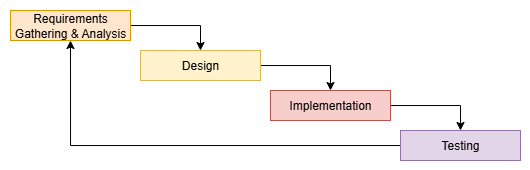

The diagram above was exported from draw.io. Its source (the exported page's mxGraphModel, read from the mxfile embedded in the PNG):
<mxGraphModel dx="719" dy="432" grid="1" gridSize="10" guides="1" tooltips="1" connect="1" arrows="1" fold="1" page="1" pageScale="1" pageWidth="850" pageHeight="1100" math="0" shadow="0">
  <root>
    <mxCell id="0" />
    <mxCell id="1" parent="0" />
    <mxCell id="MWxNMOwyhjqWHgFv01DV-10" value="" style="rounded=0;whiteSpace=wrap;html=1;strokeColor=none;" vertex="1" parent="1">
      <mxGeometry x="80" y="60" width="530" height="170" as="geometry" />
    </mxCell>
    <mxCell id="MWxNMOwyhjqWHgFv01DV-3" style="edgeStyle=orthogonalEdgeStyle;rounded=0;orthogonalLoop=1;jettySize=auto;html=1;entryX=0.5;entryY=0;entryDx=0;entryDy=0;" edge="1" parent="1" source="MWxNMOwyhjqWHgFv01DV-1" target="MWxNMOwyhjqWHgFv01DV-2">
      <mxGeometry relative="1" as="geometry" />
    </mxCell>
    <mxCell id="MWxNMOwyhjqWHgFv01DV-1" value="Requirements Gathering &amp;amp; Analysis" style="rounded=0;whiteSpace=wrap;html=1;fillColor=#ffe6cc;strokeColor=#d79b00;" vertex="1" parent="1">
      <mxGeometry x="90" y="70" width="120" height="30" as="geometry" />
    </mxCell>
    <mxCell id="MWxNMOwyhjqWHgFv01DV-5" style="edgeStyle=orthogonalEdgeStyle;rounded=0;orthogonalLoop=1;jettySize=auto;html=1;entryX=0.5;entryY=0;entryDx=0;entryDy=0;" edge="1" parent="1" source="MWxNMOwyhjqWHgFv01DV-2" target="MWxNMOwyhjqWHgFv01DV-4">
      <mxGeometry relative="1" as="geometry" />
    </mxCell>
    <mxCell id="MWxNMOwyhjqWHgFv01DV-2" value="Design" style="rounded=0;whiteSpace=wrap;html=1;fillColor=#fff2cc;strokeColor=#d6b656;" vertex="1" parent="1">
      <mxGeometry x="220" y="110" width="120" height="30" as="geometry" />
    </mxCell>
    <mxCell id="MWxNMOwyhjqWHgFv01DV-7" style="edgeStyle=orthogonalEdgeStyle;rounded=0;orthogonalLoop=1;jettySize=auto;html=1;entryX=0.5;entryY=0;entryDx=0;entryDy=0;" edge="1" parent="1" source="MWxNMOwyhjqWHgFv01DV-4" target="MWxNMOwyhjqWHgFv01DV-6">
      <mxGeometry relative="1" as="geometry" />
    </mxCell>
    <mxCell id="MWxNMOwyhjqWHgFv01DV-4" value="Implementation" style="rounded=0;whiteSpace=wrap;html=1;fillColor=#f8cecc;strokeColor=#b85450;" vertex="1" parent="1">
      <mxGeometry x="350" y="150" width="120" height="30" as="geometry" />
    </mxCell>
    <mxCell id="MWxNMOwyhjqWHgFv01DV-9" style="edgeStyle=orthogonalEdgeStyle;rounded=0;orthogonalLoop=1;jettySize=auto;html=1;entryX=0.5;entryY=1;entryDx=0;entryDy=0;" edge="1" parent="1" source="MWxNMOwyhjqWHgFv01DV-6" target="MWxNMOwyhjqWHgFv01DV-1">
      <mxGeometry relative="1" as="geometry" />
    </mxCell>
    <mxCell id="MWxNMOwyhjqWHgFv01DV-6" value="Testing" style="rounded=0;whiteSpace=wrap;html=1;fillColor=#e1d5e7;strokeColor=#9673a6;" vertex="1" parent="1">
      <mxGeometry x="480" y="190" width="120" height="30" as="geometry" />
    </mxCell>
  </root>
</mxGraphModel>